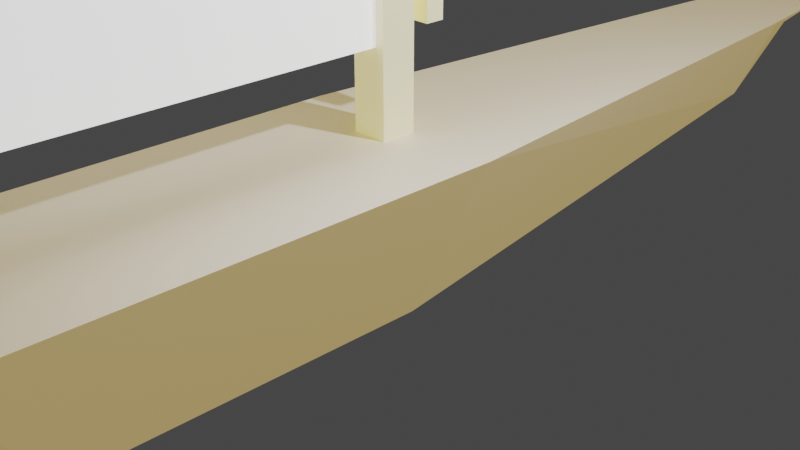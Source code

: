 # Source: riverboat.blend  (saved by Blender 2.91.10; exported with 4.5.12 LTS)
import bpy
from mathutils import Matrix  # noqa: F401  (used for matrix-valued properties, if any)

bpy.ops.wm.read_factory_settings(use_empty=True)
scene = bpy.context.scene
scene.name = 'Scene'

# ---- collections
col_collection = bpy.data.collections.new('Collection'); scene.collection.children.link(col_collection)

# ---- materials (node trees are filled in below, after node groups)
mat_material_001 = bpy.data.materials.new('Material.001')
mat_material_001.use_transparent_shadow = False
mat_hull = bpy.data.materials.new('Hull')
mat_hull.use_transparent_shadow = False
mat_hull.diffuse_color = (0.3, 0.2, 0.05, 1.0)
mat_sail = bpy.data.materials.new('Sail')
mat_sail.use_transparent_shadow = False
mat_mast = bpy.data.materials.new('Mast')
mat_mast.use_transparent_shadow = False
mat_mast.diffuse_color = (0.5, 0.4, 0.1, 1.0)

# ---- material node trees
mat_material_001.use_nodes = True; mat_material_001.node_tree.nodes.clear()
_N = mat_material_001.node_tree.nodes; _L = mat_material_001.node_tree.links
n0 = _N.new('ShaderNodeBsdfPrincipled'); n0.name = 'Principled BSDF'; n0.location = (10, 300)
n0.distribution = 'GGX'
n0.subsurface_method = 'BURLEY'
n0.inputs[3].default_value = 1.45
n0.inputs[27].default_value = (0.2, 0.2, 0.2, 1.0)
n0.inputs[28].default_value = 1.0
n1 = _N.new('ShaderNodeOutputMaterial'); n1.name = 'Material Output'; n1.location = (300, 300)
_L.new(n0.outputs[0], n1.inputs[0])
n1.is_active_output = True
mat_hull.use_nodes = True; mat_hull.node_tree.nodes.clear()
_N = mat_hull.node_tree.nodes; _L = mat_hull.node_tree.links
n0 = _N.new('ShaderNodeBsdfPrincipled'); n0.name = 'Principled BSDF'; n0.location = (10, 300)
n0.distribution = 'GGX'
n0.subsurface_method = 'BURLEY'
n0.inputs[3].default_value = 1.45
n0.inputs[27].default_value = (0.3, 0.2, 0.05, 1.0)
n0.inputs[28].default_value = 1.0
n1 = _N.new('ShaderNodeOutputMaterial'); n1.name = 'Material Output'; n1.location = (300, 300)
_L.new(n0.outputs[0], n1.inputs[0])
n1.is_active_output = True
mat_sail.use_nodes = True; mat_sail.node_tree.nodes.clear()
_N = mat_sail.node_tree.nodes; _L = mat_sail.node_tree.links
n0 = _N.new('ShaderNodeBsdfPrincipled'); n0.name = 'Principled BSDF'; n0.location = (10, 300)
n0.distribution = 'GGX'
n0.subsurface_method = 'BURLEY'
n0.inputs[3].default_value = 1.45
n0.inputs[28].default_value = 1.0
n1 = _N.new('ShaderNodeOutputMaterial'); n1.name = 'Material Output'; n1.location = (300, 300)
_L.new(n0.outputs[0], n1.inputs[0])
n1.is_active_output = True
mat_mast.use_nodes = True; mat_mast.node_tree.nodes.clear()
_N = mat_mast.node_tree.nodes; _L = mat_mast.node_tree.links
n0 = _N.new('ShaderNodeBsdfPrincipled'); n0.name = 'Principled BSDF'; n0.location = (10, 300)
n0.distribution = 'GGX'
n0.subsurface_method = 'BURLEY'
n0.inputs[3].default_value = 1.45
n0.inputs[27].default_value = (0.5, 0.4, 0.1, 1.0)
n0.inputs[28].default_value = 1.0
n1 = _N.new('ShaderNodeOutputMaterial'); n1.name = 'Material Output'; n1.location = (300, 300)
_L.new(n0.outputs[0], n1.inputs[0])
n1.is_active_output = True

# ---- world
world_world = bpy.data.worlds.new('World'); scene.world = world_world
world_world.use_nodes = True; world_world.node_tree.nodes.clear()
_N = world_world.node_tree.nodes; _L = world_world.node_tree.links
n0 = _N.new('ShaderNodeOutputWorld'); n0.name = 'World Output'; n0.location = (300, 300)
n1 = _N.new('ShaderNodeBackground'); n1.name = 'Background'; n1.location = (10, 300)
n1.inputs[0].default_value = (0.05088, 0.05088, 0.05088, 1.0)
_L.new(n1.outputs[0], n0.inputs[0])
n0.is_active_output = True
world_world.color = (0.05088, 0.05088, 0.05088)
world_world.use_sun_shadow = False
world_world.sun_shadow_jitter_overblur = 0.0

# ---- cameras
cam_camera = bpy.data.cameras.new('Camera')
cam_camera.clip_end = 100.0
cam_camera.ortho_scale = 7.314

# ---- lights
light_light = bpy.data.lights.new('Light', 'POINT')
light_light.transmission_factor = 0.0
light_light.energy = 1000.0
light_light.shadow_soft_size = 0.1
light_light.shadow_maximum_resolution = 0.006
light_light.use_absolute_resolution = True

# ---- meshes
me_cube_002 = bpy.data.meshes.new('Cube.002')
me_cube_002.from_pydata([(0.0, -5.0, -0.1), (0.0, -5.2, 1.0), (0.0, 7.0, 0.7), (0.0, 7.2, 1.0), (0.2, -5.0, -0.1), (1.2, -5.2, 1.0), (0.2, 7.0, 0.7), (0.5, 7.2, 1.0), (0.0, 0.0, -1.0), (0.0, 0.0, 1.0), (0.2, 0.0, -1.0), (1.2, 0.0, 1.0), (0.0, -3.996, -1.0), (1.2, -3.996, 1.0), (0.0, -3.996, 1.0), (0.2, -3.996, -1.0), (0.0, 5.937, 1.0), (0.2, 5.937, -0.0671), (0.0, 5.937, -0.0671), (0.66, 5.937, 1.0), (0.0, -0.3858, 1.0), (0.2, -0.3858, -1.0), (0.0, -0.3858, -1.0), (1.2, -0.3858, 1.0), (0.06474, 7.0, 0.7), (0.1619, 7.2, 1.0), (0.06474, -5.0, -0.1), (0.2, 0.0, 1.0), (0.06474, 0.0, -1.0), (0.06474, -3.996, -1.0), (0.06474, 5.937, -0.0671), (0.06474, -0.3858, -1.0), (0.2, -0.3858, 1.0), (0.0, 0.0, 6.0), (0.0, -0.3858, 6.0), (0.2, 0.0, 6.0), (0.2, -0.3858, 6.0), (0.2, -0.3858, 1.9), (0.0, -0.3858, 1.9), (0.0, 0.0, 1.9), (0.2, 0.0, 1.9), (0.1, 0.0, 1.0), (0.1, -0.3858, 1.0), (0.1, 0.0, 6.0), (0.1, -0.3858, 6.0), (0.1, 0.0, 1.9), (0.1, -0.3858, 1.9), (-5.389e-18, -5.0, 1.9), (0.1, -5.0, 1.9), (0.2, -0.3858, 2.415), (0.2, 0.0, 2.415), (0.0, 0.0, 2.415), (0.2, -0.3858, 2.654), (0.2, 0.0, 2.654), (0.0, 0.0, 2.654), (0.2, 0.3762, 2.415), (0.0, 0.3762, 2.415), (0.2, 0.3762, 2.654), (0.0, 0.3762, 2.654), (0.0, 0.1689, 2.654), (0.0, 0.1689, 2.415), (0.2, 0.1689, 2.415), (0.2, 0.1689, 2.654), (0.2, 0.3762, 5.652), (0.0, 0.3762, 5.652), (0.0, 0.1689, 5.652), (0.2, 0.1689, 5.652), (0.2, 0.3762, 2.031), (0.0, 0.3762, 2.031), (0.0, 0.1689, 2.031), (0.2, 0.1689, 2.031)], [], [(18, 16, 3, 2), (24, 25, 7, 6), (15, 13, 5, 4), (46, 37, 49, 52, 36, 44), (29, 15, 4, 26), (16, 19, 7, 25, 3), (30, 17, 10, 28), (17, 19, 11, 10), (22, 20, 9, 8), (0, 1, 14, 12), (31, 21, 15, 29), (21, 23, 13, 15), (6, 7, 19, 17), (24, 6, 17, 30), (11, 19, 16, 9, 41, 27), (8, 9, 16, 18), (10, 11, 23, 21), (28, 10, 21, 31), (12, 14, 20, 22), (11, 27, 32, 23), (8, 28, 31, 22), (23, 32, 42, 20, 14, 13), (2, 24, 30, 18), (22, 31, 29, 12), (18, 30, 28, 8), (0, 26, 4, 5, 1), (13, 14, 1, 5), (12, 29, 26, 0), (2, 3, 25, 24), (44, 36, 35, 43), (39, 38, 34, 33, 54, 51), (52, 53, 35, 36), (41, 9, 39, 45), (32, 27, 40, 37), (9, 20, 38, 39), (42, 32, 37, 46), (20, 42, 46, 38), (27, 41, 45, 40), (34, 44, 43, 33), (38, 46, 44, 34), (46, 38, 47, 48), (34, 47, 38), (48, 44, 46), (47, 34, 44, 48), (37, 40, 50, 49), (49, 50, 53, 52), (43, 35, 53, 54, 33), (60, 59, 58, 56), (51, 50, 40, 45, 39), (58, 57, 55, 56), (56, 55, 67, 68), (62, 61, 55, 57), (59, 62, 66, 65), (54, 53, 62, 59), (53, 50, 61, 62), (50, 51, 60, 61), (51, 54, 59, 60), (65, 66, 63, 64), (58, 59, 65, 64), (57, 58, 64, 63), (62, 57, 63, 66), (70, 69, 68, 67), (61, 60, 69, 70), (55, 61, 70, 67), (60, 56, 68, 69)])
me_cube_002.polygons.foreach_set('material_index', [0, 1, 1, 3, 1, 1, 1, 1, 0, 0, 1, 1, 1, 1, 1, 0, 1, 1, 0, 1, 1, 1, 1, 1, 1, 1, 1, 1, 1, 3, 0, 3, 3, 3, 0, 3, 3, 3, 3, 0, 0, 0, 2, 2, 3, 3, 3, 0, 3, 3, 3, 3, 3, 3, 3, 3, 3, 3, 3, 3, 3, 3, 3, 3, 3])
_uv = me_cube_002.uv_layers.new(name='UVMap')
_uv.uv.foreach_set('vector', [0.375, 0.231, 0.625, 0.231, 0.625, 0.25, 0.375, 0.25, 0.375, 0.3309, 0.625, 0.3309, 0.625, 0.5, 0.375, 0.5, 0.375, 0.7249, 0.625, 0.7249, 0.625, 0.75, 0.375, 0.75, 0.8301, 0.6346, 0.7941, 0.6346, 0.7941, 0.6346, 0.7941, 0.6346, 0.7941, 0.6346, 0.8301, 0.6346, 0.2059, 0.7249, 0.375, 0.7249, 0.375, 0.75, 0.2059, 0.75, 0.625, 0.231, 0.625, 0.519, 0.625, 0.5, 0.625, 0.3309, 0.625, 0.25, 0.2059, 0.519, 0.375, 0.519, 0.375, 0.625, 0.2059, 0.625, 0.375, 0.519, 0.625, 0.519, 0.625, 0.625, 0.375, 0.625, 0.375, 0.1154, 0.625, 0.1154, 0.625, 0.125, 0.375, 0.125, 0.375, 0.0, 0.625, 0.0, 0.625, 0.0251, 0.375, 0.0251, 0.2059, 0.6346, 0.375, 0.6346, 0.375, 0.7249, 0.2059, 0.7249, 0.375, 0.6346, 0.625, 0.6346, 0.625, 0.7249, 0.375, 0.7249, 0.375, 0.5, 0.625, 0.5, 0.625, 0.519, 0.375, 0.519, 0.2059, 0.5, 0.375, 0.5, 0.375, 0.519, 0.2059, 0.519, 0.625, 0.625, 0.625, 0.519, 0.625, 0.231, 0.875, 0.625, 0.8301, 0.625, 0.7941, 0.625, 0.375, 0.125, 0.625, 0.125, 0.625, 0.231, 0.375, 0.231, 0.375, 0.625, 0.625, 0.625, 0.625, 0.6346, 0.375, 0.6346, 0.2059, 0.625, 0.375, 0.625, 0.375, 0.6346, 0.2059, 0.6346, 0.375, 0.0251, 0.625, 0.0251, 0.625, 0.1154, 0.375, 0.1154, 0.625, 0.625, 0.7941, 0.625, 0.7941, 0.6346, 0.625, 0.6346, 0.125, 0.625, 0.2059, 0.625, 0.2059, 0.6346, 0.125, 0.6346, 0.625, 0.6346, 0.7941, 0.6346, 0.8301, 0.6346, 0.875, 0.6346, 0.625, 0.0251, 0.625, 0.7249, 0.125, 0.5, 0.2059, 0.5, 0.2059, 0.519, 0.125, 0.519, 0.125, 0.6346, 0.2059, 0.6346, 0.2059, 0.7249, 0.125, 0.7249, 0.125, 0.519, 0.2059, 0.519, 0.2059, 0.625, 0.125, 0.625, 0.125, 0.75, 0.2059, 0.75, 0.375, 0.75, 0.625, 0.75, 0.625, 0.0, 0.625, 0.7249, 0.625, 0.0251, 0.625, 0.0, 0.625, 0.75, 0.125, 0.7249, 0.2059, 0.7249, 0.2059, 0.75, 0.125, 0.75, 0.375, 0.25, 0.625, 0.25, 0.625, 0.3309, 0.375, 0.3309, 0.8301, 0.6346, 0.7941, 0.6346, 0.7941, 0.625, 0.8301, 0.625, 0.625, 0.125, 0.625, 0.1154, 0.625, 0.1154, 0.625, 0.125, 0.625, 0.125, 0.625, 0.125, 0.7941, 0.6346, 0.7941, 0.625, 0.7941, 0.625, 0.7941, 0.6346, 0.8301, 0.625, 0.875, 0.625, 0.875, 0.625, 0.8301, 0.625, 0.7941, 0.6346, 0.7941, 0.625, 0.7941, 0.625, 0.7941, 0.6346, 0.625, 0.125, 0.625, 0.1154, 0.625, 0.1154, 0.625, 0.125, 0.8301, 0.6346, 0.7941, 0.6346, 0.7941, 0.6346, 0.8301, 0.6346, 0.875, 0.6346, 0.8301, 0.6346, 0.8301, 0.6346, 0.875, 0.6346, 0.7941, 0.625, 0.8301, 0.625, 0.8301, 0.625, 0.7941, 0.625, 0.875, 0.6346, 0.8301, 0.6346, 0.8301, 0.625, 0.875, 0.625, 0.875, 0.6346, 0.8301, 0.6346, 0.8301, 0.6346, 0.875, 0.6346, 0.8301, 0.6346, 0.875, 0.6346, 0.875, 0.6346, 0.8301, 0.6346, 0.875, 0.6346, 0.875, 0.6346, 0.875, 0.6346, 0.8301, 0.6346, 0.8301, 0.6346, 0.8301, 0.6346, 0.0, 0.0, 0.0, 0.0, 0.0, 0.0, 0.0, 0.0, 0.7941, 0.6346, 0.7941, 0.625, 0.7941, 0.625, 0.7941, 0.6346, 0.7941, 0.6346, 0.7941, 0.625, 0.7941, 0.625, 0.7941, 0.6346, 0.8301, 0.625, 0.7941, 0.625, 0.7941, 0.625, 0.625, 0.125, 0.875, 0.625, 0.625, 0.125, 0.625, 0.125, 0.625, 0.125, 0.625, 0.125, 0.625, 0.125, 0.7941, 0.625, 0.7941, 0.625, 0.8301, 0.625, 0.875, 0.625, 0.625, 0.125, 0.7941, 0.625, 0.7941, 0.625, 0.625, 0.125, 0.625, 0.125, 0.7941, 0.625, 0.7941, 0.625, 0.625, 0.125, 0.7941, 0.625, 0.7941, 0.625, 0.7941, 0.625, 0.7941, 0.625, 0.625, 0.125, 0.7941, 0.625, 0.7941, 0.625, 0.625, 0.125, 0.625, 0.125, 0.7941, 0.625, 0.7941, 0.625, 0.625, 0.125, 0.7941, 0.625, 0.7941, 0.625, 0.7941, 0.625, 0.7941, 0.625, 0.7941, 0.625, 0.625, 0.125, 0.625, 0.125, 0.7941, 0.625, 0.625, 0.125, 0.625, 0.125, 0.625, 0.125, 0.625, 0.125, 0.625, 0.125, 0.7941, 0.625, 0.7941, 0.625, 0.625, 0.125, 0.625, 0.125, 0.625, 0.125, 0.625, 0.125, 0.625, 0.125, 0.7941, 0.625, 0.625, 0.125, 0.625, 0.125, 0.7941, 0.625, 0.7941, 0.625, 0.7941, 0.625, 0.7941, 0.625, 0.7941, 0.625, 0.7941, 0.625, 0.625, 0.125, 0.625, 0.125, 0.7941, 0.625, 0.7941, 0.625, 0.625, 0.125, 0.625, 0.125, 0.7941, 0.625, 0.7941, 0.625, 0.7941, 0.625, 0.7941, 0.625, 0.7941, 0.625, 0.625, 0.125, 0.625, 0.125, 0.625, 0.125, 0.625, 0.125])
me_cube_002.materials.append(mat_material_001)
me_cube_002.materials.append(mat_hull)
me_cube_002.materials.append(mat_sail)
me_cube_002.materials.append(mat_mast)
me_cube_002.use_remesh_fix_poles = True
me_cube_002.use_remesh_preserve_attributes = False
me_cube_002.use_mirror_vertex_groups = False
me_cube_002.update()

# ---- objects
ob_light = bpy.data.objects.new('Light', light_light)
ob_camera = bpy.data.objects.new('Camera', cam_camera)
ob_cube = bpy.data.objects.new('Cube', me_cube_002)

# ---- transforms, parenting, visibility, modifiers, constraints
ob_light.location = (4.076, 1.005, 5.904)
ob_light.rotation_euler = (0.6503, 0.05522, 1.866)
ob_light.lock_rotations_4d = False
ob_light.empty_display_type = 'ARROWS'
ob_light.color = (0.0, 0.0, 0.0, 0.0)
ob_light.lineart.crease_threshold = 0.0
ob_camera.location = (7.359, -6.926, 4.958)
ob_camera.rotation_euler = (1.109, 0.0, 0.8149)
ob_camera.lock_rotations_4d = False
ob_camera.empty_display_type = 'ARROWS'
ob_camera.color = (0.0, 0.0, 0.0, 0.0)
ob_camera.display_type = 'WIRE'
ob_camera.lineart.crease_threshold = 0.0
ob_cube.location = (0.0, 0.0, 0.0)
ob_cube.lineart.crease_threshold = 0.0
_m = ob_cube.modifiers.new('Mirror', 'MIRROR')

# ---- collection membership
col_collection.objects.link(ob_light)
col_collection.objects.link(ob_camera)
col_collection.objects.link(ob_cube)

# ---- scene / render settings (as saved in the file)
scene.camera = ob_camera
scene.frame_start = 1; scene.frame_end = 250; scene.frame_set(1)
scene.render.engine = 'BLENDER_EEVEE_NEXT'
scene.cycles.use_denoising = False
scene.cycles.samples = 128
scene.cycles.sampling_pattern = 'TABULATED_SOBOL'
scene.cycles.use_adaptive_sampling = False
scene.cycles.use_light_tree = False
scene.view_settings.view_transform = 'Filmic'
bpy.context.view_layer.update()
